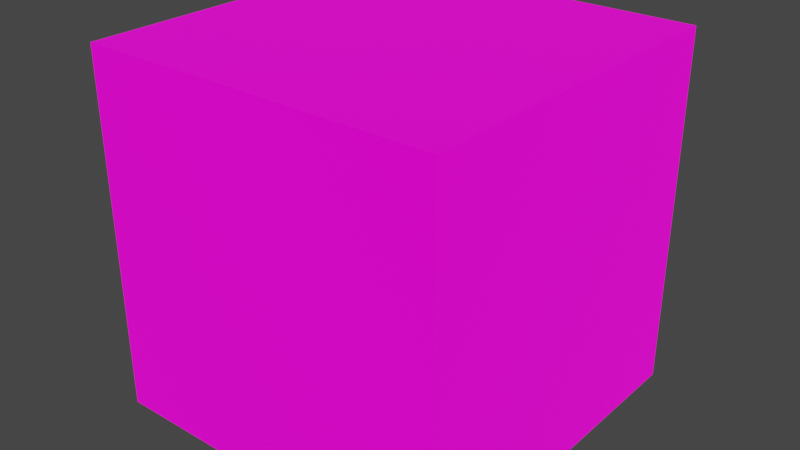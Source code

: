 # Source: mat.blend  (saved by Blender 2.80.74; exported with 4.5.12 LTS)
import bpy
from mathutils import Matrix  # noqa: F401  (used for matrix-valued properties, if any)

bpy.ops.wm.read_factory_settings(use_empty=True)
scene = bpy.context.scene
scene.name = 'Scene'

# ---- collections
col_collection = bpy.data.collections.new('Collection'); scene.collection.children.link(col_collection)

# ---- materials (node trees are filled in below, after node groups)
mat_teste = bpy.data.materials.new('Teste')

# ---- node groups
ng_bktool_id = bpy.data.node_groups.new('BKTOOL_ID', 'ShaderNodeTree')
_s = ng_bktool_id.interface.new_socket(name='Color', in_out='OUTPUT', socket_type='NodeSocketColor')
_s.default_value = (0.0, 0.0, 0.0, 0.0)
_N = ng_bktool_id.nodes; _L = ng_bktool_id.links
n0 = _N.new('NodeGroupInput'); n0.name = 'Group Input'; n0.location = (-380, 0)
n1 = _N.new('NodeGroupOutput'); n1.name = 'Group Output'; n1.location = (428, 92)
n2 = _N.new('ShaderNodeMath'); n2.name = 'Math'; n2.location = (-39, -66)
n2.operation = 'DIVIDE'
n2.inputs[1].default_value = 10.0
n3 = _N.new('ShaderNodeObjectInfo'); n3.name = 'Object Info'; n3.location = (-212, -104)
n4 = _N.new('ShaderNodeValToRGB'); n4.name = 'ColorRamp'; n4.location = (144, 97)
n4.color_ramp.interpolation = 'CONSTANT'
while len(n4.color_ramp.elements) > 1: n4.color_ramp.elements.remove(n4.color_ramp.elements[-1])
n4.color_ramp.elements[0].position = 0.0; n4.color_ramp.elements[0].color = (0.05149, 1.0, 0.0, 1.0)
_e = n4.color_ramp.elements.new(0.08182); _e.color = (0.5, 0.0, 0.004227, 1.0)
_e = n4.color_ramp.elements.new(0.1773); _e.color = (0.0, 0.8614, 1.0, 1.0)
_e = n4.color_ramp.elements.new(0.2773); _e.color = (0.0, 0.008936, 0.5, 1.0)
_e = n4.color_ramp.elements.new(0.3773); _e.color = (0.2713, 0.0, 1.0, 1.0)
_e = n4.color_ramp.elements.new(0.4909); _e.color = (0.5, 0.3993, 0.0, 1.0)
_e = n4.color_ramp.elements.new(0.6); _e.color = (1.0, 0.0, 0.3386, 1.0)
_e = n4.color_ramp.elements.new(0.6977); _e.color = (0.0, 0.1241, 0.5, 1.0)
_e = n4.color_ramp.elements.new(0.7898); _e.color = (1.0, 0.1071, 0.0, 1.0)
_e = n4.color_ramp.elements.new(0.8818); _e.color = (1.0, 0.0, 0.4098, 1.0)
_L.new(n3.outputs[4], n2.inputs[0])
_L.new(n4.outputs[0], n1.inputs[0])
_L.new(n2.outputs[0], n4.inputs[0])
n1.is_active_output = True

# ---- material node trees
mat_teste.use_nodes = True; mat_teste.node_tree.nodes.clear()
_N = mat_teste.node_tree.nodes; _L = mat_teste.node_tree.links
n0 = _N.new('ShaderNodeOutputMaterial'); n0.name = 'Material Output'; n0.location = (295, 342)
n1 = _N.new('ShaderNodeBsdfPrincipled'); n1.name = 'Principled BSDF'; n1.location = (14, 317)
n1.distribution = 'GGX'
n1.subsurface_method = 'BURLEY'
n1.inputs[0].default_value = (0.8, 0.005167, 0.0, 1.0)
n1.inputs[3].default_value = 1.45
n1.inputs[27].default_value = (1.0, 0.0, 0.6941, 1.0)
n1.inputs[28].default_value = 1.0
n2 = _N.new('ShaderNodeGroup'); n2.name = 'Group'; n2.location = (-432, 178)
n2.width = 184
n2.node_tree = ng_bktool_id
_L.new(n1.outputs[0], n0.inputs[0])
n0.is_active_output = True

# ---- world
world_world = bpy.data.worlds.new('World'); scene.world = world_world
world_world.use_nodes = True; world_world.node_tree.nodes.clear()
_N = world_world.node_tree.nodes; _L = world_world.node_tree.links
n0 = _N.new('ShaderNodeOutputWorld'); n0.name = 'World Output'; n0.location = (300, 300)
n1 = _N.new('ShaderNodeBackground'); n1.name = 'Background'; n1.location = (10, 300)
n1.inputs[0].default_value = (0.05088, 0.05088, 0.05088, 1.0)
_L.new(n1.outputs[0], n0.inputs[0])
n0.is_active_output = True
world_world.color = (0.05088, 0.05088, 0.05088)
world_world.use_sun_shadow = False
world_world.sun_shadow_jitter_overblur = 0.0

# ---- meshes
me_cube = bpy.data.meshes.new('Cube')
me_cube.from_pydata([(-1.0, -1.0, -1.0), (-1.0, -1.0, 1.0), (-1.0, 1.0, -1.0), (-1.0, 1.0, 1.0), (1.0, -1.0, -1.0), (1.0, -1.0, 1.0), (1.0, 1.0, -1.0), (1.0, 1.0, 1.0)], [], [(0, 1, 3, 2), (2, 3, 7, 6), (6, 7, 5, 4), (4, 5, 1, 0), (2, 6, 4, 0), (7, 3, 1, 5)])
_uv = me_cube.uv_layers.new(name='UVMap')
_uv.uv.foreach_set('vector', [0.375, 0.0, 0.625, 0.0, 0.625, 0.25, 0.375, 0.25, 0.375, 0.25, 0.625, 0.25, 0.625, 0.5, 0.375, 0.5, 0.375, 0.5, 0.625, 0.5, 0.625, 0.75, 0.375, 0.75, 0.375, 0.75, 0.625, 0.75, 0.625, 1.0, 0.375, 1.0, 0.125, 0.5, 0.375, 0.5, 0.375, 0.75, 0.125, 0.75, 0.625, 0.5, 0.875, 0.5, 0.875, 0.75, 0.625, 0.75])
_uv.active_render = True
_uv = me_cube.uv_layers.new(name='BAKETOOL_Job 1')
_uv.uv.foreach_set('vector', [0.6515, 0.3182, 0.3485, 0.3182, 0.3485, 0.01515, 0.6515, 0.01515, 0.3182, 0.6515, 0.01515, 0.6515, 0.01515, 0.3485, 0.3182, 0.3485, 0.3182, 0.3182, 0.01515, 0.3182, 0.01515, 0.01515, 0.3182, 0.01515, 0.3485, 0.6515, 0.3485, 0.3485, 0.6515, 0.3485, 0.6515, 0.6515, 0.9848, 0.3182, 0.6818, 0.3182, 0.6818, 0.01515, 0.9848, 0.01515, 0.3182, 0.6818, 0.3182, 0.9848, 0.01515, 0.9848, 0.01515, 0.6818])
me_cube.materials.append(mat_teste)
me_cube.use_remesh_preserve_volume = False
me_cube.use_remesh_preserve_attributes = False
me_cube.use_mirror_vertex_groups = False
me_cube.update()

# ---- objects
ob_cube = bpy.data.objects.new('Cube', me_cube)

# ---- transforms, parenting, visibility, modifiers, constraints
ob_cube.location = (0.0, 0.0, 0.0)
ob_cube.lineart.crease_threshold = 0.0

# ---- collection membership
col_collection.objects.link(ob_cube)

# ---- scene / render settings (as saved in the file)
scene.frame_start = 1; scene.frame_end = 250; scene.frame_set(1)
scene.render.engine = 'CYCLES'
scene.cycles.use_denoising = False
scene.cycles.samples = 128
scene.cycles.sampling_pattern = 'TABULATED_SOBOL'
scene.cycles.use_adaptive_sampling = False
scene.cycles.use_light_tree = False
scene.view_settings.view_transform = 'Filmic'
bpy.context.view_layer.update()

# ---- added for rendering (the .blend has no active camera): camera
cam_auto = bpy.data.cameras.new('AutoCamera')
cam_auto.lens = 50.0
cam_auto.sensor_width = 36.0
cam_auto.clip_end = 1000.0
ob_auto_camera = bpy.data.objects.new('AutoCamera', cam_auto)
scene.collection.objects.link(ob_auto_camera)
ob_auto_camera.location = (3.20507, -3.84609, 2.56406)
ob_auto_camera.rotation_euler = (1.09748, -7.21219e-08, 0.694738)
scene.camera = ob_auto_camera
bpy.context.view_layer.update()
